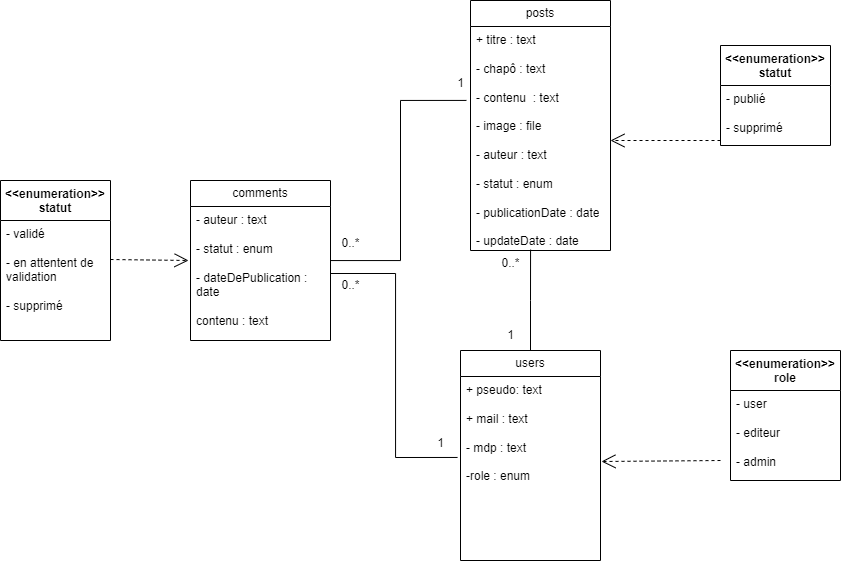

The diagram above was exported from draw.io. Its source (the exported page's mxGraphModel, read from the mxfile embedded in the PNG):
<mxGraphModel dx="2514" dy="2047" grid="1" gridSize="10" guides="1" tooltips="1" connect="1" arrows="1" fold="1" page="1" pageScale="1" pageWidth="827" pageHeight="1169" math="0" shadow="0">
  <root>
    <mxCell id="0" />
    <mxCell id="1" parent="0" />
    <mxCell id="oI8x65_uTrpfUR9v0CSs-1" value="users" style="swimlane;fontStyle=0;childLayout=stackLayout;horizontal=1;startSize=26;fillColor=none;horizontalStack=0;resizeParent=1;resizeParentMax=0;resizeLast=0;collapsible=1;marginBottom=0;whiteSpace=wrap;html=1;" parent="1" vertex="1">
      <mxGeometry x="300" y="-550" width="140" height="210" as="geometry" />
    </mxCell>
    <mxCell id="oI8x65_uTrpfUR9v0CSs-2" value="+ pseudo: text&amp;nbsp;&lt;br&gt;&lt;br&gt;+ mail : text&lt;br&gt;&lt;br&gt;- mdp : text&lt;div&gt;&lt;br&gt;&lt;/div&gt;&lt;div&gt;-role : enum&lt;/div&gt;" style="text;strokeColor=none;fillColor=none;align=left;verticalAlign=top;spacingLeft=4;spacingRight=4;overflow=hidden;rotatable=0;points=[[0,0.5],[1,0.5]];portConstraint=eastwest;whiteSpace=wrap;html=1;" parent="oI8x65_uTrpfUR9v0CSs-1" vertex="1">
      <mxGeometry y="26" width="140" height="184" as="geometry" />
    </mxCell>
    <mxCell id="oI8x65_uTrpfUR9v0CSs-3" value="&amp;lt;&amp;lt;enumeration&amp;gt;&amp;gt;&lt;br&gt;role" style="swimlane;fontStyle=1;align=center;verticalAlign=top;childLayout=stackLayout;horizontal=1;startSize=40;horizontalStack=0;resizeParent=1;resizeParentMax=0;resizeLast=0;collapsible=1;marginBottom=0;whiteSpace=wrap;html=1;" parent="1" vertex="1">
      <mxGeometry x="570" y="-550" width="110" height="130" as="geometry">
        <mxRectangle x="950" y="-450" width="160" height="40" as="alternateBounds" />
      </mxGeometry>
    </mxCell>
    <mxCell id="oI8x65_uTrpfUR9v0CSs-4" value="- user&amp;nbsp;&lt;div&gt;&lt;br&gt;&lt;/div&gt;&lt;div&gt;- editeur&amp;nbsp;&lt;/div&gt;&lt;div&gt;&lt;br&gt;&lt;/div&gt;&lt;div&gt;- admin&amp;nbsp;&lt;/div&gt;&lt;div&gt;&lt;br&gt;&lt;/div&gt;" style="text;strokeColor=none;fillColor=none;align=left;verticalAlign=top;spacingLeft=4;spacingRight=4;overflow=hidden;rotatable=0;points=[[0,0.5],[1,0.5]];portConstraint=eastwest;whiteSpace=wrap;html=1;" parent="oI8x65_uTrpfUR9v0CSs-3" vertex="1">
      <mxGeometry y="40" width="110" height="90" as="geometry" />
    </mxCell>
    <mxCell id="oI8x65_uTrpfUR9v0CSs-5" value="" style="endArrow=open;endSize=12;dashed=1;html=1;rounded=0;exitX=0.011;exitY=0.359;exitDx=0;exitDy=0;exitPerimeter=0;entryX=1.007;entryY=0.462;entryDx=0;entryDy=0;entryPerimeter=0;" parent="1" target="oI8x65_uTrpfUR9v0CSs-2" edge="1">
      <mxGeometry width="160" relative="1" as="geometry">
        <mxPoint x="560" y="-440" as="sourcePoint" />
        <mxPoint x="480" y="-440" as="targetPoint" />
      </mxGeometry>
    </mxCell>
    <mxCell id="oI8x65_uTrpfUR9v0CSs-8" value="posts" style="swimlane;fontStyle=0;childLayout=stackLayout;horizontal=1;startSize=26;fillColor=none;horizontalStack=0;resizeParent=1;resizeParentMax=0;resizeLast=0;collapsible=1;marginBottom=0;whiteSpace=wrap;html=1;" parent="1" vertex="1">
      <mxGeometry x="310" y="-900" width="140" height="250" as="geometry" />
    </mxCell>
    <mxCell id="oI8x65_uTrpfUR9v0CSs-9" value="+ titre : text&lt;div&gt;&lt;br&gt;&lt;/div&gt;&lt;div&gt;- chapô : text&lt;/div&gt;&lt;div&gt;&lt;br&gt;&lt;/div&gt;&lt;div&gt;- contenu&amp;nbsp; : text&lt;/div&gt;&lt;div&gt;&lt;br&gt;&lt;/div&gt;&lt;div&gt;- image : file&lt;/div&gt;&lt;div&gt;&lt;br&gt;&lt;/div&gt;&lt;div&gt;- auteur : text&lt;/div&gt;&lt;div&gt;&lt;br&gt;&lt;/div&gt;&lt;div&gt;- statut : enum&lt;/div&gt;&lt;div&gt;&lt;br&gt;&lt;/div&gt;&lt;div&gt;-&amp;nbsp;&lt;span style=&quot;background-color: initial;&quot;&gt;publicationDate&lt;/span&gt;&lt;span style=&quot;background-color: initial;&quot;&gt;&amp;nbsp;: date&lt;/span&gt;&lt;/div&gt;&lt;div&gt;&lt;span style=&quot;background-color: initial;&quot;&gt;&lt;br&gt;&lt;/span&gt;&lt;/div&gt;&lt;div&gt;&lt;span style=&quot;background-color: initial;&quot;&gt;-&amp;nbsp;&lt;/span&gt;&lt;span style=&quot;background-color: initial;&quot;&gt;updateDate&lt;/span&gt;&lt;span style=&quot;background-color: initial;&quot;&gt;&amp;nbsp;: date&lt;/span&gt;&lt;br&gt;&lt;/div&gt;" style="text;strokeColor=none;fillColor=none;align=left;verticalAlign=top;spacingLeft=4;spacingRight=4;overflow=hidden;rotatable=0;points=[[0,0.5],[1,0.5]];portConstraint=eastwest;whiteSpace=wrap;html=1;" parent="oI8x65_uTrpfUR9v0CSs-8" vertex="1">
      <mxGeometry y="26" width="140" height="224" as="geometry" />
    </mxCell>
    <mxCell id="oI8x65_uTrpfUR9v0CSs-10" value="&amp;lt;&amp;lt;enumeration&amp;gt;&amp;gt;&lt;br&gt;statut" style="swimlane;fontStyle=1;align=center;verticalAlign=top;childLayout=stackLayout;horizontal=1;startSize=40;horizontalStack=0;resizeParent=1;resizeParentMax=0;resizeLast=0;collapsible=1;marginBottom=0;whiteSpace=wrap;html=1;" parent="1" vertex="1">
      <mxGeometry x="560" y="-855" width="110" height="100" as="geometry">
        <mxRectangle x="950" y="-450" width="160" height="40" as="alternateBounds" />
      </mxGeometry>
    </mxCell>
    <mxCell id="oI8x65_uTrpfUR9v0CSs-11" value="- publié&lt;div&gt;&lt;br&gt;&lt;/div&gt;&lt;div&gt;- supprimé&lt;/div&gt;&lt;div&gt;&lt;br&gt;&lt;/div&gt;" style="text;strokeColor=none;fillColor=none;align=left;verticalAlign=top;spacingLeft=4;spacingRight=4;overflow=hidden;rotatable=0;points=[[0,0.5],[1,0.5]];portConstraint=eastwest;whiteSpace=wrap;html=1;" parent="oI8x65_uTrpfUR9v0CSs-10" vertex="1">
      <mxGeometry y="40" width="110" height="60" as="geometry" />
    </mxCell>
    <mxCell id="oI8x65_uTrpfUR9v0CSs-12" value="" style="endArrow=open;endSize=12;dashed=1;html=1;rounded=0;exitX=0.011;exitY=0.359;exitDx=0;exitDy=0;exitPerimeter=0;" parent="1" edge="1">
      <mxGeometry width="160" relative="1" as="geometry">
        <mxPoint x="560" y="-760" as="sourcePoint" />
        <mxPoint x="450" y="-760" as="targetPoint" />
      </mxGeometry>
    </mxCell>
    <mxCell id="oI8x65_uTrpfUR9v0CSs-13" value="comments" style="swimlane;fontStyle=0;childLayout=stackLayout;horizontal=1;startSize=26;fillColor=none;horizontalStack=0;resizeParent=1;resizeParentMax=0;resizeLast=0;collapsible=1;marginBottom=0;whiteSpace=wrap;html=1;" parent="1" vertex="1">
      <mxGeometry x="30" y="-720" width="140" height="160" as="geometry" />
    </mxCell>
    <mxCell id="oI8x65_uTrpfUR9v0CSs-14" value="&lt;div&gt;- auteur : text&lt;/div&gt;&lt;div&gt;&lt;br&gt;&lt;/div&gt;&lt;div&gt;- statut : enum&lt;/div&gt;&lt;div&gt;&lt;br&gt;&lt;/div&gt;&lt;div&gt;- dateDePublication : date&lt;/div&gt;&lt;div&gt;&lt;br&gt;&lt;/div&gt;&lt;div&gt;contenu : text&lt;/div&gt;" style="text;strokeColor=none;fillColor=none;align=left;verticalAlign=top;spacingLeft=4;spacingRight=4;overflow=hidden;rotatable=0;points=[[0,0.5],[1,0.5]];portConstraint=eastwest;whiteSpace=wrap;html=1;" parent="oI8x65_uTrpfUR9v0CSs-13" vertex="1">
      <mxGeometry y="26" width="140" height="134" as="geometry" />
    </mxCell>
    <mxCell id="Xphcf0FzGDcX3MJfvrml-1" value="&amp;lt;&amp;lt;enumeration&amp;gt;&amp;gt;&lt;br&gt;statut" style="swimlane;fontStyle=1;align=center;verticalAlign=top;childLayout=stackLayout;horizontal=1;startSize=40;horizontalStack=0;resizeParent=1;resizeParentMax=0;resizeLast=0;collapsible=1;marginBottom=0;whiteSpace=wrap;html=1;" parent="1" vertex="1">
      <mxGeometry x="-160" y="-720" width="110" height="160" as="geometry">
        <mxRectangle x="950" y="-450" width="160" height="40" as="alternateBounds" />
      </mxGeometry>
    </mxCell>
    <mxCell id="Xphcf0FzGDcX3MJfvrml-2" value="- validé&lt;div&gt;&lt;br&gt;&lt;/div&gt;&lt;div&gt;- en attentent de validation&lt;/div&gt;&lt;div&gt;&lt;br&gt;&lt;/div&gt;&lt;div&gt;- supprimé&lt;/div&gt;&lt;div&gt;&lt;br&gt;&lt;/div&gt;" style="text;strokeColor=none;fillColor=none;align=left;verticalAlign=top;spacingLeft=4;spacingRight=4;overflow=hidden;rotatable=0;points=[[0,0.5],[1,0.5]];portConstraint=eastwest;whiteSpace=wrap;html=1;" parent="Xphcf0FzGDcX3MJfvrml-1" vertex="1">
      <mxGeometry y="40" width="110" height="120" as="geometry" />
    </mxCell>
    <mxCell id="Xphcf0FzGDcX3MJfvrml-3" value="" style="endArrow=open;endSize=12;dashed=1;html=1;rounded=0;exitX=1;exitY=0.325;exitDx=0;exitDy=0;exitPerimeter=0;entryX=-0.014;entryY=0.403;entryDx=0;entryDy=0;entryPerimeter=0;" parent="1" source="Xphcf0FzGDcX3MJfvrml-2" target="oI8x65_uTrpfUR9v0CSs-14" edge="1">
      <mxGeometry width="160" relative="1" as="geometry">
        <mxPoint x="20" y="-500" as="sourcePoint" />
        <mxPoint x="-90" y="-500" as="targetPoint" />
      </mxGeometry>
    </mxCell>
    <mxCell id="Xphcf0FzGDcX3MJfvrml-4" style="edgeStyle=orthogonalEdgeStyle;rounded=0;orthogonalLoop=1;jettySize=auto;html=1;entryX=-0.029;entryY=0.33;entryDx=0;entryDy=0;entryPerimeter=0;endArrow=none;endFill=0;" parent="1" source="oI8x65_uTrpfUR9v0CSs-13" target="oI8x65_uTrpfUR9v0CSs-9" edge="1">
      <mxGeometry relative="1" as="geometry" />
    </mxCell>
    <mxCell id="Xphcf0FzGDcX3MJfvrml-5" value="1" style="text;html=1;align=center;verticalAlign=middle;resizable=0;points=[];autosize=1;strokeColor=none;fillColor=none;" parent="1" vertex="1">
      <mxGeometry x="285" y="-832" width="30" height="30" as="geometry" />
    </mxCell>
    <mxCell id="Xphcf0FzGDcX3MJfvrml-6" value="0..*" style="text;html=1;align=center;verticalAlign=middle;resizable=0;points=[];autosize=1;strokeColor=none;fillColor=none;" parent="1" vertex="1">
      <mxGeometry x="170" y="-672" width="40" height="30" as="geometry" />
    </mxCell>
    <mxCell id="Xphcf0FzGDcX3MJfvrml-7" style="edgeStyle=orthogonalEdgeStyle;rounded=0;orthogonalLoop=1;jettySize=auto;html=1;entryX=-0.021;entryY=0.44;entryDx=0;entryDy=0;entryPerimeter=0;endArrow=none;endFill=0;" parent="1" source="oI8x65_uTrpfUR9v0CSs-14" target="oI8x65_uTrpfUR9v0CSs-2" edge="1">
      <mxGeometry relative="1" as="geometry" />
    </mxCell>
    <mxCell id="Xphcf0FzGDcX3MJfvrml-8" value="1" style="text;html=1;align=center;verticalAlign=middle;resizable=0;points=[];autosize=1;strokeColor=none;fillColor=none;" parent="1" vertex="1">
      <mxGeometry x="265" y="-472" width="30" height="30" as="geometry" />
    </mxCell>
    <mxCell id="Xphcf0FzGDcX3MJfvrml-9" value="0..*" style="text;html=1;align=center;verticalAlign=middle;resizable=0;points=[];autosize=1;strokeColor=none;fillColor=none;" parent="1" vertex="1">
      <mxGeometry x="170" y="-630" width="40" height="30" as="geometry" />
    </mxCell>
    <mxCell id="Xphcf0FzGDcX3MJfvrml-10" style="edgeStyle=orthogonalEdgeStyle;rounded=0;orthogonalLoop=1;jettySize=auto;html=1;exitX=0.5;exitY=0;exitDx=0;exitDy=0;entryX=0.429;entryY=0.996;entryDx=0;entryDy=0;entryPerimeter=0;endArrow=none;endFill=0;" parent="1" source="oI8x65_uTrpfUR9v0CSs-1" target="oI8x65_uTrpfUR9v0CSs-9" edge="1">
      <mxGeometry relative="1" as="geometry" />
    </mxCell>
    <mxCell id="Xphcf0FzGDcX3MJfvrml-11" value="1" style="text;html=1;align=center;verticalAlign=middle;resizable=0;points=[];autosize=1;strokeColor=none;fillColor=none;" parent="1" vertex="1">
      <mxGeometry x="335" y="-580" width="30" height="30" as="geometry" />
    </mxCell>
    <mxCell id="Xphcf0FzGDcX3MJfvrml-12" value="0..*" style="text;html=1;align=center;verticalAlign=middle;resizable=0;points=[];autosize=1;strokeColor=none;fillColor=none;" parent="1" vertex="1">
      <mxGeometry x="330" y="-652" width="40" height="30" as="geometry" />
    </mxCell>
  </root>
</mxGraphModel>